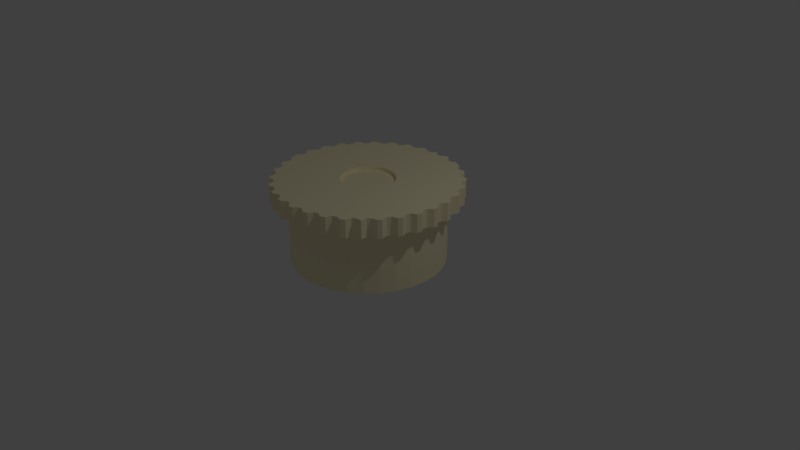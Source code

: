 # Source: dinamometrBolt.blend  (saved by Blender 2.79.0; exported with 4.5.12 LTS)
import bpy
from mathutils import Matrix  # noqa: F401  (used for matrix-valued properties, if any)

bpy.ops.wm.read_factory_settings(use_empty=True)
scene = bpy.context.scene
scene.name = 'Scene'

# ---- collections
col_collection_1 = bpy.data.collections.new('Collection 1'); scene.collection.children.link(col_collection_1)

# ---- materials (node trees are filled in below, after node groups)
mat_material_001 = bpy.data.materials.new('Material.001')
mat_material_001.alpha_threshold = 0.0
mat_material_001.use_transparent_shadow = False
mat_material_001.diffuse_color = (1.0, 0.9048, 0.6038, 1.0)
mat_material_001.roughness = 0.5

# ---- material node trees

# ---- world
world_world = bpy.data.worlds.new('World'); scene.world = world_world
world_world.color = (0.05088, 0.05088, 0.05088)
world_world.use_sun_shadow = False
world_world.sun_shadow_jitter_overblur = 0.0
world_world.cycles.sampling_method = 'MANUAL'

# ---- cameras
cam_camera = bpy.data.cameras.new('Camera')
cam_camera.clip_end = 100.0
cam_camera.lens = 35.0
cam_camera.sensor_width = 32.0
cam_camera.sensor_height = 18.0
cam_camera.ortho_scale = 7.314
cam_camera.dof.focus_distance = 0.0
cam_camera.dof.aperture_fstop = 128.0

# ---- lights
light_lamp = bpy.data.lights.new('Lamp', 'POINT')
light_lamp.transmission_factor = 0.0
light_lamp.cutoff_distance = 30.0
light_lamp.energy = 100.0
light_lamp.shadow_buffer_clip_start = 1.001
light_lamp.shadow_soft_size = 0.1
light_lamp.shadow_maximum_resolution = 0.006
light_lamp.use_absolute_resolution = True

# ---- meshes
me_circle = bpy.data.meshes.new('Circle')
me_circle.from_pydata([(0.0, 1.0, 0.0), (-0.1951, 0.9808, 0.0), (-0.3827, 0.9239, 0.0), (-0.5556, 0.8315, 0.0), (-0.7071, 0.7071, 0.0), (-0.8315, 0.5556, 0.0), (-0.9239, 0.3827, 0.0), (-0.9808, 0.1951, 0.0), (-1.0, 7.55e-08, 0.0), (-0.9808, -0.1951, 0.0), (-0.9239, -0.3827, 0.0), (-0.8315, -0.5556, 0.0), (-0.7071, -0.7071, 0.0), (-0.5556, -0.8315, 0.0), (-0.3827, -0.9239, 0.0), (-0.1951, -0.9808, 0.0), (3.258e-07, -1.0, 0.0), (0.1951, -0.9808, 0.0), (0.3827, -0.9239, 0.0), (0.5556, -0.8315, 0.0), (0.7071, -0.7071, 0.0), (0.8315, -0.5556, 0.0), (0.9239, -0.3827, 0.0), (0.9808, -0.1951, 0.0), (1.0, 9.656e-07, 0.0), (0.9808, 0.1951, 0.0), (0.9239, 0.3827, 0.0), (0.8315, 0.5556, 0.0), (0.7071, 0.7071, 0.0), (0.5556, 0.8315, 0.0), (0.3827, 0.9239, 0.0), (0.1951, 0.9808, 0.0), (0.0, 1.0, 0.8358), (-0.1951, 0.9808, 0.8358), (-0.3827, 0.9239, 0.8358), (-0.5556, 0.8315, 0.8358), (-0.7071, 0.7071, 0.8358), (-0.8315, 0.5556, 0.8358), (-0.9239, 0.3827, 0.8358), (-0.9808, 0.1951, 0.8358), (-1.0, 7.55e-08, 0.8358), (-0.9808, -0.1951, 0.8358), (-0.9239, -0.3827, 0.8358), (-0.8315, -0.5556, 0.8358), (-0.7071, -0.7071, 0.8358), (-0.5556, -0.8315, 0.8358), (-0.3827, -0.9239, 0.8358), (-0.1951, -0.9808, 0.8358), (3.258e-07, -1.0, 0.8358), (0.1951, -0.9808, 0.8358), (0.3827, -0.9239, 0.8358), (0.5556, -0.8315, 0.8358), (0.7071, -0.7071, 0.8358), (0.8315, -0.5556, 0.8358), (0.9239, -0.3827, 0.8358), (0.9808, -0.1951, 0.8358), (1.0, 9.656e-07, 0.8358), (0.9808, 0.1951, 0.8358), (0.9239, 0.3827, 0.8358), (0.8315, 0.5556, 0.8358), (0.7071, 0.7071, 0.8358), (0.5556, 0.8315, 0.8358), (0.3827, 0.9239, 0.8358), (0.1951, 0.9808, 0.8358), (3.486e-08, 1.213, 0.8358), (-0.2366, 1.19, 0.8358), (-0.4642, 1.121, 0.8358), (-0.6738, 1.008, 0.8358), (-0.8576, 0.8576, 0.8358), (-1.008, 0.6738, 0.8358), (-1.121, 0.4642, 0.8358), (-1.19, 0.2366, 0.8358), (-1.213, 3.335e-08, 0.8358), (-1.19, -0.2366, 0.8358), (-1.121, -0.4642, 0.8358), (-1.008, -0.6738, 0.8358), (-0.8576, -0.8576, 0.8358), (-0.6738, -1.008, 0.8358), (-0.4642, -1.121, 0.8358), (-0.2366, -1.19, 0.8358), (4.301e-07, -1.213, 0.8358), (0.2366, -1.19, 0.8358), (0.4642, -1.121, 0.8358), (0.6738, -1.008, 0.8358), (0.8576, -0.8576, 0.8358), (1.008, -0.6738, 0.8358), (1.121, -0.4642, 0.8358), (1.19, -0.2366, 0.8358), (1.213, 1.113e-06, 0.8358), (1.19, 0.2366, 0.8358), (1.121, 0.4642, 0.8358), (1.008, 0.6738, 0.8358), (0.8576, 0.8576, 0.8358), (0.6738, 1.008, 0.8358), (0.4642, 1.121, 0.8358), (0.2366, 1.19, 0.8358), (-0.1126, 1.149, 0.8358), (-0.3346, 1.105, 0.8358), (-0.5437, 1.018, 0.8358), (-0.7318, 0.8922, 0.8358), (-0.8919, 0.7322, 0.8358), (-1.018, 0.544, 0.8358), (-1.104, 0.3349, 0.8358), (-1.148, 0.113, 0.8358), (-1.148, -0.1133, 0.8358), (-1.104, -0.3353, 0.8358), (-1.018, -0.5444, 0.8358), (-0.8919, -0.7326, 0.8358), (-0.7318, -0.8926, 0.8358), (-0.5437, -1.018, 0.8358), (-0.3346, -1.105, 0.8358), (-0.1126, -1.149, 0.8358), (0.1137, -1.149, 0.8358), (0.3357, -1.105, 0.8358), (0.5447, -1.018, 0.8358), (0.7329, -0.8926, 0.8358), (0.8929, -0.7326, 0.8358), (1.019, -0.5444, 0.8358), (1.105, -0.3353, 0.8358), (1.149, -0.1133, 0.8358), (1.149, 0.113, 0.8358), (1.105, 0.3349, 0.8358), (1.019, 0.544, 0.8358), (0.8929, 0.7322, 0.8358), (0.7329, 0.8922, 0.8358), (0.5447, 1.018, 0.8358), (0.3357, 1.105, 0.8358), (0.1137, 1.149, 0.8358), (-0.05604, 1.154, 0.8358), (-0.2802, 1.121, 0.8358), (-0.4935, 1.045, 0.8358), (-0.6879, 0.9283, 0.8358), (-0.8558, 0.7761, 0.8358), (-0.9908, 0.5942, 0.8358), (-1.088, 0.3893, 0.8358), (-1.143, 0.1696, 0.8358), (-1.154, -0.05676, 0.8358), (-1.172, -0.2935, 0.8358), (-1.093, -0.5166, 0.8358), (-0.9708, -0.7198, 0.8358), (-0.8117, -0.8954, 0.8358), (-0.6214, -1.037, 0.8358), (-0.4073, -1.138, 0.8358), (-0.1775, -1.195, 0.8358), (0.05916, -1.207, 0.8358), (0.2935, -1.172, 0.8358), (0.5166, -1.093, 0.8358), (0.7198, -0.9708, 0.8358), (0.8569, -0.7765, 0.8358), (0.9919, -0.5945, 0.8358), (1.089, -0.3897, 0.8358), (1.144, -0.1699, 0.8358), (1.155, 0.0564, 0.8358), (1.122, 0.2805, 0.8358), (1.045, 0.4939, 0.8358), (0.929, 0.6883, 0.8358), (0.7769, 0.8562, 0.8358), (0.5949, 0.9912, 0.8358), (0.4073, 1.138, 0.8358), (0.1775, 1.195, 0.8358), (-0.1775, 1.195, 0.8358), (-0.4073, 1.138, 0.8358), (-0.6214, 1.037, 0.8358), (-0.8117, 0.8954, 0.8358), (-0.9708, 0.7198, 0.8358), (-1.093, 0.5166, 0.8358), (-1.172, 0.2935, 0.8358), (-1.207, 0.05916, 0.8358), (-1.195, -0.1775, 0.8358), (-1.088, -0.3897, 0.8358), (-0.9908, -0.5945, 0.8358), (-0.8558, -0.7765, 0.8358), (-0.6879, -0.9287, 0.8358), (-0.4935, -1.045, 0.8358), (-0.2802, -1.121, 0.8358), (-0.05604, -1.155, 0.8358), (0.1703, -1.144, 0.8358), (0.3901, -1.088, 0.8358), (0.5949, -0.9915, 0.8358), (0.7769, -0.8565, 0.8358), (0.9708, -0.7198, 0.8358), (1.093, -0.5166, 0.8358), (1.172, -0.2935, 0.8358), (1.207, -0.05915, 0.8358), (1.195, 0.1775, 0.8358), (1.138, 0.4073, 0.8358), (1.037, 0.6214, 0.8358), (0.8954, 0.8117, 0.8358), (0.7198, 0.9708, 0.8358), (0.5166, 1.093, 0.8358), (0.2813, 1.121, 0.8358), (0.05712, 1.154, 0.8358), (-0.05604, 1.154, 1.072), (4.531e-08, 1.213, 1.072), (-0.2802, 1.121, 1.072), (-0.2366, 1.19, 1.072), (-0.4935, 1.045, 1.072), (-0.4642, 1.121, 1.072), (-0.6879, 0.9283, 1.072), (-0.6738, 1.008, 1.072), (-0.8558, 0.7761, 1.072), (-0.8576, 0.8576, 1.072), (-0.9908, 0.5942, 1.072), (-1.008, 0.6738, 1.072), (-1.088, 0.3893, 1.072), (-1.121, 0.4642, 1.072), (-1.143, 0.1696, 1.072), (-1.19, 0.2366, 1.072), (-1.154, -0.05676, 1.072), (-1.213, 3.335e-08, 1.072), (-1.172, -0.2935, 1.072), (-1.19, -0.2366, 1.072), (-1.093, -0.5166, 1.072), (-1.121, -0.4642, 1.072), (-0.9708, -0.7198, 1.072), (-1.008, -0.6738, 1.072), (-0.8117, -0.8954, 1.072), (-0.8576, -0.8576, 1.072), (-0.6214, -1.037, 1.072), (-0.6738, -1.008, 1.072), (-0.4073, -1.138, 1.072), (-0.4642, -1.121, 1.072), (-0.1775, -1.195, 1.072), (-0.2366, -1.19, 1.072), (0.05916, -1.207, 1.072), (4.405e-07, -1.213, 1.072), (0.2935, -1.172, 1.072), (0.2366, -1.19, 1.072), (0.5166, -1.093, 1.072), (0.4642, -1.121, 1.072), (0.7198, -0.9708, 1.072), (0.6738, -1.008, 1.072), (0.8569, -0.7765, 1.072), (0.8576, -0.8576, 1.072), (0.9919, -0.5945, 1.072), (1.008, -0.6738, 1.072), (1.089, -0.3897, 1.072), (1.121, -0.4642, 1.072), (1.144, -0.1699, 1.072), (1.19, -0.2366, 1.072), (1.155, 0.0564, 1.072), (1.213, 1.113e-06, 1.072), (1.122, 0.2805, 1.072), (1.19, 0.2366, 1.072), (1.045, 0.4939, 1.072), (1.121, 0.4642, 1.072), (0.929, 0.6883, 1.072), (1.008, 0.6738, 1.072), (0.7769, 0.8562, 1.072), (0.8576, 0.8576, 1.072), (0.5949, 0.9912, 1.072), (0.6738, 1.008, 1.072), (0.4073, 1.138, 1.072), (0.4642, 1.121, 1.072), (0.1775, 1.195, 1.072), (0.2366, 1.19, 1.072), (-0.1775, 1.195, 1.072), (-0.1126, 1.149, 1.072), (-0.4073, 1.138, 1.072), (-0.3346, 1.105, 1.072), (-0.6214, 1.037, 1.072), (-0.5437, 1.018, 1.072), (-0.8117, 0.8954, 1.072), (-0.7318, 0.8922, 1.072), (-0.9708, 0.7198, 1.072), (-0.8919, 0.7322, 1.072), (-1.093, 0.5166, 1.072), (-1.018, 0.544, 1.072), (-1.172, 0.2935, 1.072), (-1.104, 0.3349, 1.072), (-1.207, 0.05916, 1.072), (-1.148, 0.113, 1.072), (-1.195, -0.1775, 1.072), (-1.148, -0.1133, 1.072), (-1.088, -0.3897, 1.072), (-1.104, -0.3353, 1.072), (-0.9908, -0.5945, 1.072), (-1.018, -0.5444, 1.072), (-0.8558, -0.7765, 1.072), (-0.8919, -0.7326, 1.072), (-0.6879, -0.9287, 1.072), (-0.7318, -0.8926, 1.072), (-0.4935, -1.045, 1.072), (-0.5437, -1.018, 1.072), (-0.2802, -1.121, 1.072), (-0.3346, -1.105, 1.072), (-0.05604, -1.155, 1.072), (-0.1126, -1.149, 1.072), (0.1703, -1.144, 1.072), (0.1137, -1.149, 1.072), (0.3901, -1.088, 1.072), (0.3357, -1.105, 1.072), (0.5949, -0.9915, 1.072), (0.5447, -1.018, 1.072), (0.7769, -0.8565, 1.072), (0.7329, -0.8926, 1.072), (0.9708, -0.7198, 1.072), (0.8929, -0.7326, 1.072), (1.093, -0.5166, 1.072), (1.019, -0.5444, 1.072), (1.172, -0.2935, 1.072), (1.105, -0.3353, 1.072), (1.207, -0.05915, 1.072), (1.149, -0.1133, 1.072), (1.195, 0.1775, 1.072), (1.149, 0.113, 1.072), (1.138, 0.4073, 1.072), (1.105, 0.3349, 1.072), (1.037, 0.6214, 1.072), (1.019, 0.544, 1.072), (0.8954, 0.8117, 1.072), (0.8929, 0.7322, 1.072), (0.7198, 0.9708, 1.072), (0.7329, 0.8922, 1.072), (0.5166, 1.093, 1.072), (0.5447, 1.018, 1.072), (0.2813, 1.121, 1.072), (0.3357, 1.105, 1.072), (0.05712, 1.154, 1.072), (0.1137, 1.149, 1.072), (-0.008255, 0.3451, 1.072), (-0.07583, 0.3351, 1.072), (-0.1401, 0.3121, 1.072), (-0.1987, 0.277, 1.072), (-0.2494, 0.2311, 1.072), (-0.2901, 0.1762, 1.072), (-0.3193, 0.1145, 1.072), (-0.3359, 0.04823, 1.072), (-0.3392, -0.02, 1.072), (0.267, -0.237, 1.072), (0.3077, -0.1821, 1.072), (0.3369, -0.1204, 1.072), (0.3535, -0.05411, 1.072), (0.3568, 0.01412, 1.072), (0.3468, 0.08169, 1.072), (0.3238, 0.146, 1.072), (0.2887, 0.2046, 1.072), (0.2428, 0.2552, 1.072), (0.188, 0.2959, 1.072), (-0.02531, 0.3434, 1.072), (-0.09223, 0.3301, 1.072), (-0.1553, 0.304, 1.072), (-0.212, 0.2661, 1.072), (-0.2602, 0.2179, 1.072), (-0.2981, 0.1611, 1.072), (-0.3242, 0.09809, 1.072), (-0.3376, 0.03117, 1.072), (-0.3376, -0.03705, 1.072), (-0.3193, -0.1204, 1.072), (-0.3242, -0.104, 1.072), (-0.2901, -0.1821, 1.072), (-0.2981, -0.167, 1.072), (-0.2494, -0.237, 1.072), (-0.2602, -0.2237, 1.072), (-0.1987, -0.2828, 1.072), (-0.212, -0.272, 1.072), (-0.1401, -0.318, 1.072), (-0.1553, -0.3099, 1.072), (-0.07583, -0.341, 1.072), (-0.09223, -0.336, 1.072), (-0.008255, -0.351, 1.072), (-0.02531, -0.3493, 1.072), (0.05997, -0.3476, 1.072), (0.04292, -0.3493, 1.072), (0.1262, -0.331, 1.072), (0.1098, -0.336, 1.072), (0.188, -0.3018, 1.072), (0.1729, -0.3099, 1.072), (0.2428, -0.2611, 1.072), (0.2296, -0.272, 1.072), (0.2778, -0.2237, 1.072), (0.3157, -0.167, 1.072), (0.3419, -0.104, 1.072), (0.3552, -0.03705, 1.072), (0.3552, 0.03117, 1.072), (0.3419, 0.09809, 1.072), (0.3157, 0.1611, 1.072), (0.2778, 0.2179, 1.072), (0.2296, 0.2661, 1.072), (0.1729, 0.304, 1.072), (0.09343, 0.3351, 1.072), (0.1098, 0.3301, 1.072), (0.02586, 0.3451, 1.072), (0.04292, 0.3434, 1.072), (-0.1987, -0.2828, 1.025), (-0.212, -0.272, 1.025), (-0.1401, -0.318, 1.025), (-0.1553, -0.3099, 1.025), (-0.3193, -0.1204, 1.025), (-0.3242, -0.104, 1.025), (-0.07583, -0.341, 1.025), (-0.09223, -0.336, 1.025), (-0.2494, -0.237, 1.025), (-0.2602, -0.2237, 1.025), (-0.008255, -0.351, 1.025), (-0.02531, -0.3493, 1.025), (-0.2901, -0.1821, 1.025), (-0.2981, -0.167, 1.025), (0.05997, -0.3476, 1.025), (0.04292, -0.3493, 1.025), (0.1262, -0.331, 1.025), (0.1098, -0.336, 1.025), (0.188, -0.3018, 1.025), (0.1729, -0.3099, 1.025), (0.2428, -0.2611, 1.025), (0.2296, -0.272, 1.025), (0.09343, 0.3351, 1.025), (0.1098, 0.3301, 1.025), (0.02586, 0.3451, 1.025), (0.04292, 0.3434, 1.025), (-0.02531, 0.3434, 1.025), (-0.008255, 0.3451, 1.025), (-0.09223, 0.3301, 1.025), (-0.07583, 0.3351, 1.025), (-0.1553, 0.304, 1.025), (-0.1401, 0.3121, 1.025), (-0.212, 0.2661, 1.025), (-0.1987, 0.277, 1.025), (-0.2602, 0.2179, 1.025), (-0.2494, 0.2311, 1.025), (-0.2981, 0.1611, 1.025), (-0.2901, 0.1762, 1.025), (-0.3242, 0.09809, 1.025), (-0.3193, 0.1145, 1.025), (-0.3376, 0.03117, 1.025), (-0.3359, 0.04823, 1.025), (-0.3376, -0.03705, 1.025), (-0.3392, -0.02, 1.025), (0.2778, -0.2237, 1.025), (0.267, -0.237, 1.025), (0.3157, -0.167, 1.025), (0.3077, -0.1821, 1.025), (0.3419, -0.104, 1.025), (0.3369, -0.1204, 1.025), (0.3552, -0.03705, 1.025), (0.3535, -0.05411, 1.025), (0.3552, 0.03117, 1.025), (0.3568, 0.01412, 1.025), (0.3419, 0.09809, 1.025), (0.3468, 0.08169, 1.025), (0.3157, 0.1611, 1.025), (0.3238, 0.146, 1.025), (0.2778, 0.2179, 1.025), (0.2887, 0.2046, 1.025), (0.2296, 0.2661, 1.025), (0.2428, 0.2552, 1.025), (0.1729, 0.304, 1.025), (0.188, 0.2959, 1.025)], [], [(1, 0, 31, 30, 29, 28, 27, 26, 25, 24, 23, 22, 21, 20, 19, 18, 17, 16, 15, 14, 13, 12, 11, 10, 9, 8, 7, 6, 5, 4, 3, 2), (39, 40, 72, 167, 103, 135, 71), (12, 13, 45, 44), (26, 27, 59, 58), (13, 14, 46, 45), (0, 1, 33, 32), (27, 28, 60, 59), (14, 15, 47, 46), (1, 2, 34, 33), (28, 29, 61, 60), (15, 16, 48, 47), (2, 3, 35, 34), (29, 30, 62, 61), (16, 17, 49, 48), (3, 4, 36, 35), (30, 31, 63, 62), (17, 18, 50, 49), (4, 5, 37, 36), (31, 0, 32, 63), (18, 19, 51, 50), (5, 6, 38, 37), (19, 20, 52, 51), (6, 7, 39, 38), (20, 21, 53, 52), (7, 8, 40, 39), (21, 22, 54, 53), (8, 9, 41, 40), (22, 23, 55, 54), (9, 10, 42, 41), (23, 24, 56, 55), (10, 11, 43, 42), (24, 25, 57, 56), (11, 12, 44, 43), (25, 26, 58, 57), (156, 124, 313, 248), (53, 54, 86, 181, 117, 149, 85), (40, 41, 73, 168, 104, 136, 72), (54, 55, 87, 182, 118, 150, 86), (41, 42, 74, 169, 105, 137, 73), (55, 56, 88, 183, 119, 151, 87), (42, 43, 75, 170, 106, 138, 74), (56, 57, 89, 184, 120, 152, 88), (43, 44, 76, 171, 107, 139, 75), (57, 58, 90, 185, 121, 153, 89), (44, 45, 77, 172, 108, 140, 76), (58, 59, 91, 186, 122, 154, 90), (45, 46, 78, 173, 109, 141, 77), (32, 33, 65, 160, 96, 128, 64), (59, 60, 92, 187, 123, 155, 91), (46, 47, 79, 174, 110, 142, 78), (33, 34, 66, 161, 97, 129, 65), (60, 61, 93, 188, 124, 156, 92), (47, 48, 80, 175, 111, 143, 79), (34, 35, 67, 162, 98, 130, 66), (61, 62, 94, 189, 125, 157, 93), (48, 49, 81, 176, 112, 144, 80), (35, 36, 68, 163, 99, 131, 67), (62, 63, 95, 190, 126, 158, 94), (49, 50, 82, 177, 113, 145, 81), (36, 37, 69, 164, 100, 132, 68), (63, 32, 64, 191, 127, 159, 95), (50, 51, 83, 178, 114, 146, 82), (37, 38, 70, 165, 101, 133, 69), (51, 52, 84, 179, 115, 147, 83), (38, 39, 71, 166, 102, 134, 70), (52, 53, 85, 180, 116, 148, 84), (328, 347, 426, 427), (105, 169, 274, 275), (86, 150, 236, 237), (157, 125, 315, 250), (106, 170, 276, 277), (87, 151, 238, 239), (158, 126, 317, 252), (107, 171, 278, 279), (88, 152, 240, 241), (159, 127, 319, 254), (108, 172, 280, 281), (89, 153, 242, 243), (160, 65, 195, 256), (109, 173, 282, 283), (90, 154, 244, 245), (161, 66, 197, 258), (110, 174, 284, 285), (91, 155, 246, 247), (162, 67, 199, 260), (111, 175, 286, 287), (92, 156, 248, 249), (163, 68, 201, 262), (112, 176, 288, 289), (93, 157, 250, 251), (164, 69, 203, 264), (113, 177, 290, 291), (94, 158, 252, 253), (165, 70, 205, 266), (114, 178, 292, 293), (95, 159, 254, 255), (166, 71, 207, 268), (115, 179, 294, 295), (167, 72, 209, 270), (116, 180, 296, 297), (168, 73, 211, 272), (117, 181, 298, 299), (169, 74, 213, 274), (118, 182, 300, 301), (170, 75, 215, 276), (119, 183, 302, 303), (171, 76, 217, 278), (120, 184, 304, 305), (172, 77, 219, 280), (121, 185, 306, 307), (173, 78, 221, 282), (122, 186, 308, 309), (174, 79, 223, 284), (123, 187, 310, 311), (175, 80, 225, 286), (124, 188, 312, 313), (176, 81, 227, 288), (125, 189, 314, 315), (177, 82, 229, 290), (126, 190, 316, 317), (178, 83, 231, 292), (127, 191, 318, 319), (179, 84, 233, 294), (128, 96, 257, 192), (180, 85, 235, 296), (129, 97, 259, 194), (181, 86, 237, 298), (130, 98, 261, 196), (182, 87, 239, 300), (131, 99, 263, 198), (183, 88, 241, 302), (132, 100, 265, 200), (184, 89, 243, 304), (133, 101, 267, 202), (185, 90, 245, 306), (134, 102, 269, 204), (186, 91, 247, 308), (64, 128, 192, 193), (135, 103, 271, 206), (187, 92, 249, 310), (65, 129, 194, 195), (136, 104, 273, 208), (188, 93, 251, 312), (66, 130, 196, 197), (137, 105, 275, 210), (189, 94, 253, 314), (67, 131, 198, 199), (138, 106, 277, 212), (190, 95, 255, 316), (68, 132, 200, 201), (139, 107, 279, 214), (191, 64, 193, 318), (69, 133, 202, 203), (140, 108, 281, 216), (70, 134, 204, 205), (141, 109, 283, 218), (71, 135, 206, 207), (142, 110, 285, 220), (72, 136, 208, 209), (143, 111, 287, 222), (73, 137, 210, 211), (144, 112, 289, 224), (74, 138, 212, 213), (145, 113, 291, 226), (75, 139, 214, 215), (146, 114, 293, 228), (76, 140, 216, 217), (147, 115, 295, 230), (96, 160, 256, 257), (77, 141, 218, 219), (148, 116, 297, 232), (97, 161, 258, 259), (78, 142, 220, 221), (149, 117, 299, 234), (98, 162, 260, 261), (79, 143, 222, 223), (150, 118, 301, 236), (99, 163, 262, 263), (80, 144, 224, 225), (151, 119, 303, 238), (100, 164, 264, 265), (81, 145, 226, 227), (152, 120, 305, 240), (101, 165, 266, 267), (82, 146, 228, 229), (153, 121, 307, 242), (102, 166, 268, 269), (83, 147, 230, 231), (154, 122, 309, 244), (103, 167, 270, 271), (84, 148, 232, 233), (155, 123, 311, 246), (104, 168, 272, 273), (85, 149, 234, 235), (287, 286, 360, 361), (285, 282, 356, 359), (289, 288, 362, 363), (287, 284, 358, 361), (261, 198, 323, 341), (291, 290, 364, 365), (289, 286, 360, 363), (242, 305, 374, 334), (293, 292, 366, 367), (291, 288, 362, 365), (244, 307, 375, 335), (295, 294, 368, 369), (293, 290, 364, 367), (246, 309, 376, 336), (295, 292, 366, 369), (248, 311, 377, 337), (232, 294, 368, 329), (250, 313, 378, 338), (234, 297, 370, 330), (317, 315, 379, 381), (236, 299, 371, 331), (319, 316, 380, 383), (238, 301, 372, 332), (303, 240, 333, 373), (194, 257, 339, 321), (232, 297, 370, 329), (234, 299, 371, 330), (318, 192, 320, 382), (236, 301, 372, 331), (238, 303, 373, 332), (259, 196, 322, 340), (240, 305, 374, 333), (317, 316, 380, 381), (242, 307, 375, 334), (319, 318, 382, 383), (244, 309, 376, 335), (257, 192, 320, 339), (200, 263, 342, 324), (246, 311, 377, 336), (259, 194, 321, 340), (202, 265, 343, 325), (313, 248, 337, 378), (261, 196, 322, 341), (204, 267, 344, 326), (250, 315, 379, 338), (198, 263, 342, 323), (275, 274, 348, 349), (206, 269, 345, 327), (200, 265, 343, 324), (277, 276, 350, 351), (208, 271, 346, 328), (202, 267, 344, 325), (279, 278, 352, 353), (275, 273, 347, 349), (204, 269, 345, 326), (281, 280, 354, 355), (279, 276, 350, 353), (206, 271, 346, 327), (283, 282, 356, 357), (281, 278, 352, 355), (208, 273, 347, 328), (285, 284, 358, 359), (283, 280, 354, 357), (277, 274, 348, 351), (226, 291, 288, 227), (224, 289, 286, 225), (222, 287, 284, 223), (220, 285, 282, 221), (218, 283, 280, 219), (216, 281, 278, 217), (214, 279, 276, 215), (212, 277, 274, 213), (272, 210, 275, 273), (208, 271, 270, 209), (206, 269, 268, 207), (204, 267, 266, 205), (228, 293, 290, 229), (230, 295, 292, 231), (232, 294, 233), (234, 297, 296, 235), (236, 299, 298, 237), (238, 301, 300, 239), (240, 303, 302, 241), (242, 305, 304, 243), (244, 307, 306, 245), (246, 309, 308, 247), (248, 311, 310, 249), (250, 313, 312, 251), (314, 252, 317, 315), (254, 319, 316, 255), (193, 192, 318), (194, 257, 256, 195), (196, 259, 258, 197), (198, 261, 260, 199), (200, 263, 262, 201), (202, 265, 264, 203), (384, 387, 386, 391, 390, 395, 394, 399, 398, 401, 400, 403, 402, 405, 404, 429, 428, 431, 430, 433, 432, 435, 434, 437, 436, 439, 438, 441, 440, 443, 442, 445, 444, 447, 446, 407, 406, 409, 408, 411, 410, 413, 412, 415, 414, 417, 416, 419, 418, 421, 420, 423, 422, 425, 424, 427, 426, 389, 388, 397, 396, 393, 392, 385), (350, 353, 393, 396), (329, 370, 428, 429), (352, 355, 385, 392), (330, 371, 430, 431), (354, 357, 387, 384), (331, 372, 432, 433), (356, 359, 391, 386), (332, 373, 434, 435), (358, 361, 395, 390), (333, 374, 436, 437), (360, 363, 399, 394), (334, 375, 438, 439), (362, 365, 401, 398), (335, 376, 440, 441), (364, 367, 403, 400), (336, 377, 442, 443), (366, 369, 405, 402), (337, 378, 444, 445), (355, 354, 384, 385), (368, 329, 429, 404), (338, 379, 446, 447), (363, 362, 398, 399), (357, 356, 386, 387), (370, 330, 431, 428), (348, 351, 397, 388), (349, 348, 388, 389), (371, 331, 433, 430), (341, 323, 417, 414), (365, 364, 400, 401), (359, 358, 390, 391), (372, 332, 435, 432), (374, 334, 439, 436), (353, 352, 392, 393), (339, 321, 413, 410), (375, 335, 441, 438), (367, 366, 402, 403), (361, 360, 394, 395), (382, 320, 411, 408), (376, 336, 443, 440), (369, 368, 404, 405), (351, 350, 396, 397), (340, 322, 415, 412), (377, 337, 445, 442), (381, 380, 406, 407), (378, 338, 447, 444), (383, 382, 408, 409), (379, 381, 407, 446), (320, 339, 410, 411), (380, 383, 409, 406), (321, 340, 412, 413), (373, 333, 437, 434), (322, 341, 414, 415), (342, 324, 419, 416), (323, 342, 416, 417), (343, 325, 421, 418), (324, 343, 418, 419), (344, 326, 423, 420), (325, 344, 420, 421), (345, 327, 425, 422), (326, 345, 422, 423), (346, 328, 427, 424), (327, 346, 424, 425), (347, 349, 389, 426)])
me_circle.materials.append(mat_material_001)
me_circle.use_remesh_preserve_volume = False
me_circle.use_remesh_preserve_attributes = False
me_circle.use_mirror_vertex_groups = False
me_circle.update()

# ---- objects
ob_circle = bpy.data.objects.new('Circle', me_circle)
ob_lamp = bpy.data.objects.new('Lamp', light_lamp)
ob_camera = bpy.data.objects.new('Camera', cam_camera)

# ---- transforms, parenting, visibility, modifiers, constraints
ob_circle.location = (0.0, 0.0, 0.0)
ob_circle.lineart.crease_threshold = 0.0
ob_lamp.location = (4.076, 1.005, 5.904)
ob_lamp.rotation_euler = (0.6503, 0.05522, 1.866)
ob_lamp.lock_rotations_4d = False
ob_lamp.empty_display_type = 'ARROWS'
ob_lamp.color = (0.0, 0.0, 0.0, 0.0)
ob_lamp.lineart.crease_threshold = 0.0
ob_camera.location = (7.481, -6.508, 5.344)
ob_camera.rotation_euler = (1.109, 0.0, 0.8149)
ob_camera.lock_rotations_4d = False
ob_camera.empty_display_type = 'ARROWS'
ob_camera.color = (0.0, 0.0, 0.0, 0.0)
ob_camera.display_type = 'WIRE'
ob_camera.lineart.crease_threshold = 0.0

# ---- collection membership
col_collection_1.objects.link(ob_circle)
col_collection_1.objects.link(ob_lamp)
col_collection_1.objects.link(ob_camera)

# ---- scene / render settings (as saved in the file)
scene.camera = ob_camera
scene.frame_start = 1; scene.frame_end = 250; scene.frame_set(1)
scene.render.engine = 'BLENDER_EEVEE_NEXT'
scene.render.resolution_percentage = 50
scene.render.dither_intensity = 0.0
scene.cycles.use_denoising = False
scene.cycles.samples = 128
scene.cycles.sampling_pattern = 'TABULATED_SOBOL'
scene.cycles.use_adaptive_sampling = False
scene.cycles.use_light_tree = False
scene.cycles.blur_glossy = 0.0
scene.cycles.sample_clamp_indirect = 0.0
scene.view_settings.view_transform = 'Standard'
bpy.context.view_layer.update()
